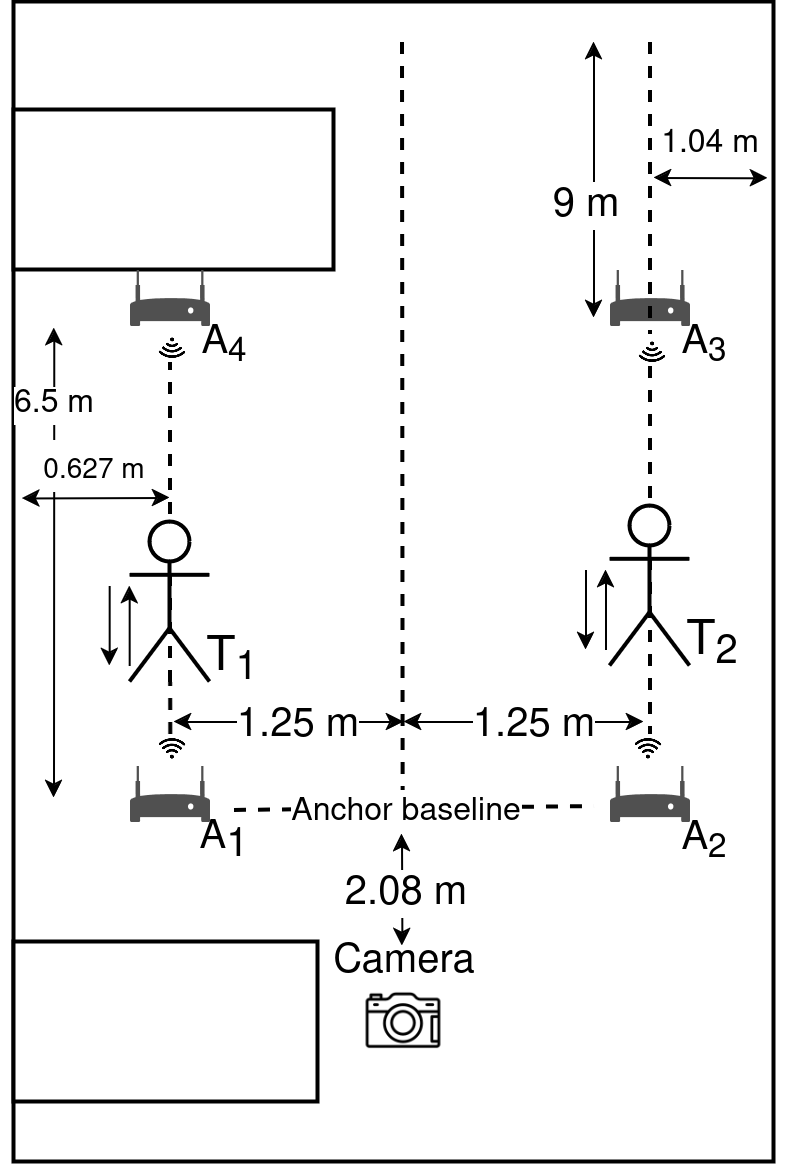

The diagram above was exported from draw.io. Its source (the exported page's mxGraphModel, read from the mxfile embedded in the PNG):
<mxGraphModel dx="1484" dy="356" grid="1" gridSize="10" guides="1" tooltips="1" connect="1" arrows="1" fold="1" page="1" pageScale="1" pageWidth="850" pageHeight="1100" math="0" shadow="0">
  <root>
    <mxCell id="0" />
    <mxCell id="1" parent="0" />
    <mxCell id="QHThUEgulMYCSTynqxfM-2" value="" style="rounded=0;whiteSpace=wrap;html=1;" parent="1" vertex="1">
      <mxGeometry x="-70" y="560" width="190" height="290" as="geometry" />
    </mxCell>
    <mxCell id="QHThUEgulMYCSTynqxfM-3" value="" style="rounded=0;whiteSpace=wrap;html=1;" parent="1" vertex="1">
      <mxGeometry x="-70" y="587" width="80" height="40" as="geometry" />
    </mxCell>
    <mxCell id="QHThUEgulMYCSTynqxfM-4" value="" style="rounded=0;whiteSpace=wrap;html=1;" parent="1" vertex="1">
      <mxGeometry x="-70" y="795" width="76" height="40" as="geometry" />
    </mxCell>
    <mxCell id="QHThUEgulMYCSTynqxfM-7" value="" style="shape=image;html=1;verticalAlign=top;verticalLabelPosition=bottom;labelBackgroundColor=#ffffff;imageAspect=0;aspect=fixed;image=https://cdn3.iconfinder.com/data/icons/summertime-6/512/camera-128.png" parent="1" vertex="1">
      <mxGeometry x="12.75" y="800" width="30" height="30" as="geometry" />
    </mxCell>
    <mxCell id="QHThUEgulMYCSTynqxfM-12" value="" style="endArrow=none;dashed=1;html=1;strokeWidth=1;rounded=0;" parent="1" edge="1">
      <mxGeometry width="50" height="50" relative="1" as="geometry">
        <mxPoint x="27" y="570" as="sourcePoint" />
        <mxPoint x="27.159999999999997" y="757" as="targetPoint" />
      </mxGeometry>
    </mxCell>
    <mxCell id="QHThUEgulMYCSTynqxfM-22" value="" style="endArrow=classic;startArrow=classic;html=1;rounded=0;strokeWidth=0.5;endSize=3;startSize=3;" parent="1" edge="1">
      <mxGeometry width="50" height="50" relative="1" as="geometry">
        <mxPoint x="-30" y="740" as="sourcePoint" />
        <mxPoint x="27.49999999999997" y="740" as="targetPoint" />
      </mxGeometry>
    </mxCell>
    <mxCell id="QHThUEgulMYCSTynqxfM-23" value="1.25 m" style="edgeLabel;html=1;align=center;verticalAlign=middle;resizable=0;points=[];fontSize=10;" parent="QHThUEgulMYCSTynqxfM-22" vertex="1" connectable="0">
      <mxGeometry x="-0.247" y="-1" relative="1" as="geometry">
        <mxPoint x="9" as="offset" />
      </mxGeometry>
    </mxCell>
    <mxCell id="QHThUEgulMYCSTynqxfM-26" value="T&lt;sub&gt;1&lt;/sub&gt;" style="text;html=1;strokeColor=none;fillColor=none;align=center;verticalAlign=middle;whiteSpace=wrap;rounded=0;" parent="1" vertex="1">
      <mxGeometry x="-25.000000000000057" y="720" width="20" height="10" as="geometry" />
    </mxCell>
    <mxCell id="QHThUEgulMYCSTynqxfM-29" value="A&lt;span style=&quot;font-size: 10px;&quot;&gt;&lt;sub style=&quot;font-size: 10px;&quot;&gt;1&lt;/sub&gt;&lt;/span&gt;" style="text;html=1;strokeColor=none;fillColor=none;align=center;verticalAlign=middle;whiteSpace=wrap;rounded=0;fontSize=10;" parent="1" vertex="1">
      <mxGeometry x="-27" y="765" width="20" height="10" as="geometry" />
    </mxCell>
    <mxCell id="QHThUEgulMYCSTynqxfM-30" value="Camera" style="text;html=1;strokeColor=none;fillColor=none;align=center;verticalAlign=middle;whiteSpace=wrap;rounded=0;fontSize=10;" parent="1" vertex="1">
      <mxGeometry x="18" y="795" width="19.5" height="10" as="geometry" />
    </mxCell>
    <mxCell id="QHThUEgulMYCSTynqxfM-33" value="" style="sketch=0;pointerEvents=1;shadow=0;dashed=0;html=1;strokeColor=none;fillColor=#505050;labelPosition=center;verticalLabelPosition=bottom;verticalAlign=top;outlineConnect=0;align=center;shape=mxgraph.office.devices.modem;fontSize=10;" parent="1" vertex="1">
      <mxGeometry x="-41" y="751" width="20" height="14" as="geometry" />
    </mxCell>
    <mxCell id="QHThUEgulMYCSTynqxfM-34" value="A&lt;sub&gt;2&lt;/sub&gt;" style="text;html=1;strokeColor=none;fillColor=none;align=center;verticalAlign=middle;whiteSpace=wrap;rounded=0;fontSize=10;" parent="1" vertex="1">
      <mxGeometry x="93" y="765" width="20" height="10" as="geometry" />
    </mxCell>
    <mxCell id="QHThUEgulMYCSTynqxfM-35" value="" style="sketch=0;pointerEvents=1;shadow=0;dashed=0;html=1;strokeColor=none;fillColor=#505050;labelPosition=center;verticalLabelPosition=bottom;verticalAlign=top;outlineConnect=0;align=center;shape=mxgraph.office.devices.modem;fontSize=10;" parent="1" vertex="1">
      <mxGeometry x="79" y="751" width="20" height="14" as="geometry" />
    </mxCell>
    <mxCell id="QHThUEgulMYCSTynqxfM-36" value="" style="endArrow=classic;startArrow=classic;html=1;strokeWidth=0.5;startSize=3;endSize=3;rounded=0;exitX=0.053;exitY=0.281;exitDx=0;exitDy=0;exitPerimeter=0;" parent="1" edge="1" source="QHThUEgulMYCSTynqxfM-2">
      <mxGeometry width="50" height="50" relative="1" as="geometry">
        <mxPoint x="-60" y="667" as="sourcePoint" />
        <mxPoint x="-60" y="759" as="targetPoint" />
      </mxGeometry>
    </mxCell>
    <mxCell id="QHThUEgulMYCSTynqxfM-37" value="6.5 m" style="edgeLabel;html=1;align=center;verticalAlign=middle;resizable=0;points=[];fontSize=8;" parent="QHThUEgulMYCSTynqxfM-36" vertex="1" connectable="0">
      <mxGeometry x="-0.1242" y="-1" relative="1" as="geometry">
        <mxPoint x="1" y="-32" as="offset" />
      </mxGeometry>
    </mxCell>
    <mxCell id="QHThUEgulMYCSTynqxfM-44" value="" style="shape=image;html=1;verticalAlign=top;verticalLabelPosition=bottom;labelBackgroundColor=#ffffff;imageAspect=0;aspect=fixed;image=https://cdn1.iconfinder.com/data/icons/ionicons-fill-vol-2/512/wifi-128.png;fontSize=10;rotation=-179;flipV=1;" parent="1" vertex="1">
      <mxGeometry x="-35" y="743" width="8" height="8" as="geometry" />
    </mxCell>
    <mxCell id="QHThUEgulMYCSTynqxfM-64" value="" style="endArrow=classic;startArrow=classic;html=1;rounded=0;strokeWidth=0.5;endSize=3;startSize=3;entryX=0.992;entryY=0.152;entryDx=0;entryDy=0;entryPerimeter=0;" parent="1" target="QHThUEgulMYCSTynqxfM-2" edge="1">
      <mxGeometry width="50" height="50" relative="1" as="geometry">
        <mxPoint x="90" y="604" as="sourcePoint" />
        <mxPoint x="127.39999999999988" y="598" as="targetPoint" />
      </mxGeometry>
    </mxCell>
    <mxCell id="QHThUEgulMYCSTynqxfM-65" value="&lt;font style=&quot;font-size: 8px;&quot;&gt;1.04 m&lt;/font&gt;" style="edgeLabel;html=1;align=center;verticalAlign=middle;resizable=0;points=[];fontSize=8;" parent="QHThUEgulMYCSTynqxfM-64" vertex="1" connectable="0">
      <mxGeometry x="-0.247" y="-1" relative="1" as="geometry">
        <mxPoint x="3" y="-9" as="offset" />
      </mxGeometry>
    </mxCell>
    <mxCell id="QHThUEgulMYCSTynqxfM-67" value="" style="endArrow=none;startArrow=classic;html=1;strokeWidth=0.5;startSize=3;endSize=3;rounded=0;endFill=0;" parent="1" edge="1">
      <mxGeometry width="50" height="50" relative="1" as="geometry">
        <mxPoint x="-41.08000000000003" y="706" as="sourcePoint" />
        <mxPoint x="-41.08000000000003" y="726" as="targetPoint" />
      </mxGeometry>
    </mxCell>
    <mxCell id="QHThUEgulMYCSTynqxfM-69" value="" style="endArrow=classic;startArrow=none;html=1;strokeWidth=0.5;startSize=3;endSize=3;rounded=0;endFill=1;startFill=0;" parent="1" edge="1">
      <mxGeometry width="50" height="50" relative="1" as="geometry">
        <mxPoint x="-46.08000000000003" y="706" as="sourcePoint" />
        <mxPoint x="-46.08000000000003" y="726" as="targetPoint" />
      </mxGeometry>
    </mxCell>
    <mxCell id="QHThUEgulMYCSTynqxfM-75" value="" style="endArrow=classic;startArrow=classic;html=1;strokeWidth=0.5;startSize=3;endSize=3;rounded=0;" parent="1" edge="1">
      <mxGeometry width="50" height="50" relative="1" as="geometry">
        <mxPoint x="27" y="768" as="sourcePoint" />
        <mxPoint x="27.100000000000023" y="796" as="targetPoint" />
      </mxGeometry>
    </mxCell>
    <mxCell id="QHThUEgulMYCSTynqxfM-76" value="2.08 m" style="edgeLabel;html=1;align=center;verticalAlign=middle;resizable=0;points=[];fontSize=10;" parent="QHThUEgulMYCSTynqxfM-75" vertex="1" connectable="0">
      <mxGeometry x="-0.1242" y="-1" relative="1" as="geometry">
        <mxPoint x="2" y="3" as="offset" />
      </mxGeometry>
    </mxCell>
    <mxCell id="QHThUEgulMYCSTynqxfM-77" value="" style="endArrow=none;dashed=1;html=1;strokeWidth=1;rounded=0;" parent="1" edge="1">
      <mxGeometry width="50" height="50" relative="1" as="geometry">
        <mxPoint x="-15" y="762" as="sourcePoint" />
        <mxPoint x="75" y="761" as="targetPoint" />
      </mxGeometry>
    </mxCell>
    <mxCell id="QHThUEgulMYCSTynqxfM-78" value="Anchor baseline" style="edgeLabel;html=1;align=center;verticalAlign=middle;resizable=0;points=[];fontSize=8;" parent="QHThUEgulMYCSTynqxfM-77" vertex="1" connectable="0">
      <mxGeometry x="0.198" relative="1" as="geometry">
        <mxPoint x="-11" y="1" as="offset" />
      </mxGeometry>
    </mxCell>
    <mxCell id="QHThUEgulMYCSTynqxfM-79" value="" style="endArrow=classic;startArrow=classic;html=1;strokeWidth=0.5;startSize=3;endSize=3;rounded=0;" parent="1" edge="1">
      <mxGeometry width="50" height="50" relative="1" as="geometry">
        <mxPoint x="75" y="570" as="sourcePoint" />
        <mxPoint x="75" y="639" as="targetPoint" />
      </mxGeometry>
    </mxCell>
    <mxCell id="QHThUEgulMYCSTynqxfM-80" value="9 m" style="edgeLabel;html=1;align=center;verticalAlign=middle;resizable=0;points=[];fontSize=10;" parent="QHThUEgulMYCSTynqxfM-79" vertex="1" connectable="0">
      <mxGeometry x="-0.1242" y="-1" relative="1" as="geometry">
        <mxPoint x="-1" y="11" as="offset" />
      </mxGeometry>
    </mxCell>
    <mxCell id="QHThUEgulMYCSTynqxfM-82" value="" style="endArrow=classic;startArrow=classic;html=1;rounded=0;strokeWidth=0.5;endSize=3;startSize=3;" parent="1" edge="1">
      <mxGeometry width="50" height="50" relative="1" as="geometry">
        <mxPoint x="27.49999999999997" y="740" as="sourcePoint" />
        <mxPoint x="87.49999999999997" y="740" as="targetPoint" />
      </mxGeometry>
    </mxCell>
    <mxCell id="QHThUEgulMYCSTynqxfM-83" value="1.25 m" style="edgeLabel;html=1;align=center;verticalAlign=middle;resizable=0;points=[];fontSize=10;" parent="QHThUEgulMYCSTynqxfM-82" vertex="1" connectable="0">
      <mxGeometry x="-0.247" y="-1" relative="1" as="geometry">
        <mxPoint x="9" as="offset" />
      </mxGeometry>
    </mxCell>
    <mxCell id="QHThUEgulMYCSTynqxfM-17" value="" style="endArrow=none;dashed=1;html=1;strokeWidth=1;rounded=0;" parent="1" edge="1">
      <mxGeometry width="50" height="50" relative="1" as="geometry">
        <mxPoint x="-31.27374752445803" y="643.994612407011" as="sourcePoint" />
        <mxPoint x="-31.341724137930242" y="643" as="targetPoint" />
      </mxGeometry>
    </mxCell>
    <mxCell id="Vhxntr2USkvImLLdmDJH-1" value="" style="endArrow=classic;startArrow=classic;html=1;rounded=0;strokeWidth=0.5;endSize=3;startSize=3;exitX=0.011;exitY=0.428;exitDx=0;exitDy=0;exitPerimeter=0;" edge="1" parent="1" source="QHThUEgulMYCSTynqxfM-2">
      <mxGeometry width="50" height="50" relative="1" as="geometry">
        <mxPoint x="-58.50000000000006" y="686.08" as="sourcePoint" />
        <mxPoint x="-31" y="684" as="targetPoint" />
      </mxGeometry>
    </mxCell>
    <mxCell id="Vhxntr2USkvImLLdmDJH-2" value="&lt;font style=&quot;font-size: 7px;&quot;&gt;0.627 m&lt;/font&gt;" style="edgeLabel;html=1;align=center;verticalAlign=middle;resizable=0;points=[];" vertex="1" connectable="0" parent="Vhxntr2USkvImLLdmDJH-1">
      <mxGeometry x="-0.247" y="-1" relative="1" as="geometry">
        <mxPoint x="4" y="-9" as="offset" />
      </mxGeometry>
    </mxCell>
    <mxCell id="Vhxntr2USkvImLLdmDJH-5" value="A&lt;sub&gt;4&lt;/sub&gt;" style="text;html=1;strokeColor=none;fillColor=none;align=center;verticalAlign=middle;whiteSpace=wrap;rounded=0;fontSize=10;" vertex="1" parent="1">
      <mxGeometry x="-27" y="641" width="20" height="10" as="geometry" />
    </mxCell>
    <mxCell id="Vhxntr2USkvImLLdmDJH-6" value="" style="sketch=0;pointerEvents=1;shadow=0;dashed=0;html=1;strokeColor=none;fillColor=#505050;labelPosition=center;verticalLabelPosition=bottom;verticalAlign=top;outlineConnect=0;align=center;shape=mxgraph.office.devices.modem;fontSize=10;" vertex="1" parent="1">
      <mxGeometry x="-41" y="627" width="20" height="14" as="geometry" />
    </mxCell>
    <mxCell id="Vhxntr2USkvImLLdmDJH-7" value="A&lt;sub&gt;3&lt;/sub&gt;" style="text;html=1;strokeColor=none;fillColor=none;align=center;verticalAlign=middle;whiteSpace=wrap;rounded=0;fontSize=10;" vertex="1" parent="1">
      <mxGeometry x="93" y="641" width="20" height="10" as="geometry" />
    </mxCell>
    <mxCell id="Vhxntr2USkvImLLdmDJH-8" value="" style="sketch=0;pointerEvents=1;shadow=0;dashed=0;html=1;strokeColor=none;fillColor=#505050;labelPosition=center;verticalLabelPosition=bottom;verticalAlign=top;outlineConnect=0;align=center;shape=mxgraph.office.devices.modem;fontSize=10;" vertex="1" parent="1">
      <mxGeometry x="79" y="627" width="20" height="14" as="geometry" />
    </mxCell>
    <mxCell id="Vhxntr2USkvImLLdmDJH-15" value="" style="endArrow=none;dashed=1;html=1;strokeWidth=1;rounded=0;" edge="1" parent="1" source="Vhxntr2USkvImLLdmDJH-18" target="QHThUEgulMYCSTynqxfM-46">
      <mxGeometry width="50" height="50" relative="1" as="geometry">
        <mxPoint x="88.66" y="555.75" as="sourcePoint" />
        <mxPoint x="88.66" y="758.25" as="targetPoint" />
      </mxGeometry>
    </mxCell>
    <mxCell id="QHThUEgulMYCSTynqxfM-46" value="" style="shape=image;html=1;verticalAlign=top;verticalLabelPosition=bottom;labelBackgroundColor=#ffffff;imageAspect=0;aspect=fixed;image=https://cdn1.iconfinder.com/data/icons/ionicons-fill-vol-2/512/wifi-128.png;fontSize=10;rotation=-179;flipH=1;flipV=1;" parent="1" vertex="1">
      <mxGeometry x="85" y="743" width="8" height="8" as="geometry" />
    </mxCell>
    <mxCell id="Vhxntr2USkvImLLdmDJH-17" value="" style="endArrow=none;dashed=1;html=1;strokeWidth=1;rounded=0;exitX=0.5;exitY=1;exitDx=0;exitDy=0;" edge="1" parent="1" source="QHThUEgulMYCSTynqxfM-60" target="Vhxntr2USkvImLLdmDJH-16">
      <mxGeometry width="50" height="50" relative="1" as="geometry">
        <mxPoint x="-31" y="740" as="sourcePoint" />
        <mxPoint x="-31.341724137930242" y="666" as="targetPoint" />
      </mxGeometry>
    </mxCell>
    <mxCell id="Vhxntr2USkvImLLdmDJH-16" value="" style="shape=image;html=1;verticalAlign=top;verticalLabelPosition=bottom;labelBackgroundColor=#ffffff;imageAspect=0;aspect=fixed;image=https://cdn1.iconfinder.com/data/icons/ionicons-fill-vol-2/512/wifi-128.png;fontSize=10;rotation=-179;flipV=0;" vertex="1" parent="1">
      <mxGeometry x="-35" y="642" width="8" height="8" as="geometry" />
    </mxCell>
    <mxCell id="Vhxntr2USkvImLLdmDJH-19" value="" style="endArrow=none;dashed=1;html=1;strokeWidth=1;rounded=0;" edge="1" parent="1" target="Vhxntr2USkvImLLdmDJH-18">
      <mxGeometry width="50" height="50" relative="1" as="geometry">
        <mxPoint x="89" y="570" as="sourcePoint" />
        <mxPoint x="89" y="743" as="targetPoint" />
      </mxGeometry>
    </mxCell>
    <mxCell id="Vhxntr2USkvImLLdmDJH-18" value="" style="shape=image;html=1;verticalAlign=top;verticalLabelPosition=bottom;labelBackgroundColor=#ffffff;imageAspect=0;aspect=fixed;image=https://cdn1.iconfinder.com/data/icons/ionicons-fill-vol-2/512/wifi-128.png;fontSize=10;rotation=-179;flipV=0;" vertex="1" parent="1">
      <mxGeometry x="85" y="643" width="8" height="8" as="geometry" />
    </mxCell>
    <mxCell id="Vhxntr2USkvImLLdmDJH-20" value="" style="endArrow=none;dashed=1;html=1;strokeWidth=1;rounded=0;exitX=0.5;exitY=1;exitDx=0;exitDy=0;" edge="1" parent="1" source="QHThUEgulMYCSTynqxfM-44" target="QHThUEgulMYCSTynqxfM-60">
      <mxGeometry width="50" height="50" relative="1" as="geometry">
        <mxPoint x="-31" y="743" as="sourcePoint" />
        <mxPoint x="-31" y="675" as="targetPoint" />
      </mxGeometry>
    </mxCell>
    <mxCell id="QHThUEgulMYCSTynqxfM-60" value="" style="shape=umlActor;verticalLabelPosition=bottom;verticalAlign=top;html=1;outlineConnect=0;" parent="1" vertex="1">
      <mxGeometry x="-41" y="690" width="20" height="40" as="geometry" />
    </mxCell>
    <mxCell id="Vhxntr2USkvImLLdmDJH-22" value="T&lt;sub&gt;2&lt;/sub&gt;" style="text;html=1;strokeColor=none;fillColor=none;align=center;verticalAlign=middle;whiteSpace=wrap;rounded=0;" vertex="1" parent="1">
      <mxGeometry x="94.99999999999994" y="716" width="20" height="10" as="geometry" />
    </mxCell>
    <mxCell id="Vhxntr2USkvImLLdmDJH-23" value="" style="endArrow=none;startArrow=classic;html=1;strokeWidth=0.5;startSize=3;endSize=3;rounded=0;endFill=0;" edge="1" parent="1">
      <mxGeometry width="50" height="50" relative="1" as="geometry">
        <mxPoint x="77.99999999999997" y="702" as="sourcePoint" />
        <mxPoint x="77.99999999999997" y="722" as="targetPoint" />
      </mxGeometry>
    </mxCell>
    <mxCell id="Vhxntr2USkvImLLdmDJH-24" value="" style="endArrow=classic;startArrow=none;html=1;strokeWidth=0.5;startSize=3;endSize=3;rounded=0;endFill=1;startFill=0;" edge="1" parent="1">
      <mxGeometry width="50" height="50" relative="1" as="geometry">
        <mxPoint x="72.99999999999997" y="702" as="sourcePoint" />
        <mxPoint x="72.99999999999997" y="722" as="targetPoint" />
      </mxGeometry>
    </mxCell>
    <mxCell id="Vhxntr2USkvImLLdmDJH-25" value="" style="shape=umlActor;verticalLabelPosition=bottom;verticalAlign=top;html=1;outlineConnect=0;" vertex="1" parent="1">
      <mxGeometry x="79" y="686" width="20" height="40" as="geometry" />
    </mxCell>
  </root>
</mxGraphModel>